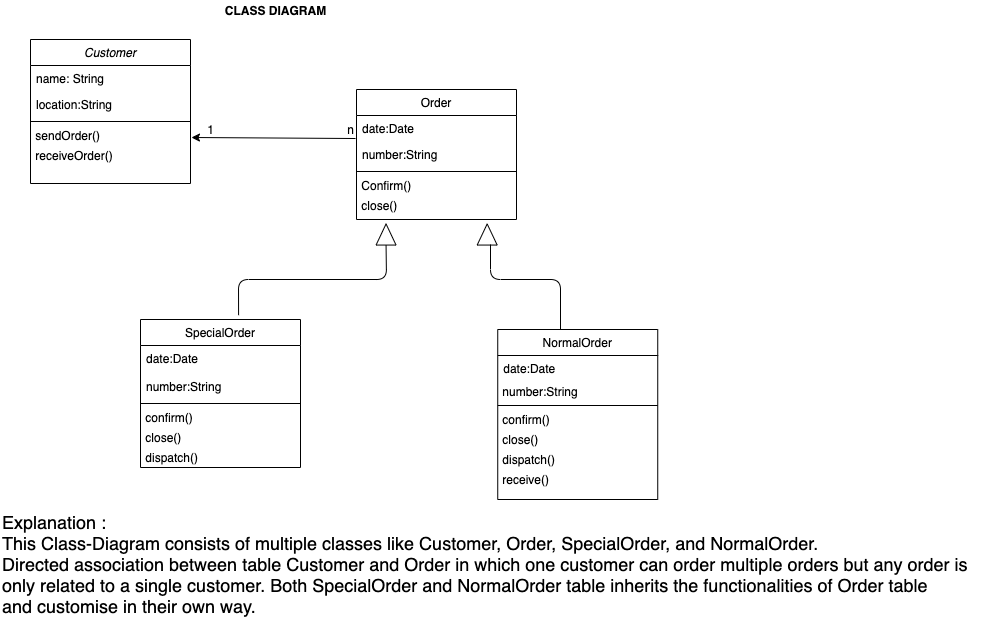

The diagram above was exported from draw.io. Its source (the exported page's mxGraphModel, read from the mxfile embedded in the PNG):
<mxGraphModel dx="1186" dy="597" grid="1" gridSize="10" guides="1" tooltips="1" connect="1" arrows="1" fold="1" page="1" pageScale="1" pageWidth="827" pageHeight="1169" math="0" shadow="0">
  <root>
    <mxCell id="WIyWlLk6GJQsqaUBKTNV-0" />
    <mxCell id="WIyWlLk6GJQsqaUBKTNV-1" parent="WIyWlLk6GJQsqaUBKTNV-0" />
    <mxCell id="zkfFHV4jXpPFQw0GAbJ--17" value="Order" style="swimlane;fontStyle=0;align=center;verticalAlign=top;childLayout=stackLayout;horizontal=1;startSize=26;horizontalStack=0;resizeParent=1;resizeLast=0;collapsible=1;marginBottom=0;rounded=0;shadow=0;strokeWidth=1;" parent="WIyWlLk6GJQsqaUBKTNV-1" vertex="1">
      <mxGeometry x="406" y="120" width="160" height="130" as="geometry">
        <mxRectangle x="550" y="140" width="160" height="26" as="alternateBounds" />
      </mxGeometry>
    </mxCell>
    <mxCell id="zkfFHV4jXpPFQw0GAbJ--18" value="date:Date" style="text;align=left;verticalAlign=top;spacingLeft=4;spacingRight=4;overflow=hidden;rotatable=0;points=[[0,0.5],[1,0.5]];portConstraint=eastwest;" parent="zkfFHV4jXpPFQw0GAbJ--17" vertex="1">
      <mxGeometry y="26" width="160" height="26" as="geometry" />
    </mxCell>
    <mxCell id="zkfFHV4jXpPFQw0GAbJ--19" value="number:String" style="text;align=left;verticalAlign=top;spacingLeft=4;spacingRight=4;overflow=hidden;rotatable=0;points=[[0,0.5],[1,0.5]];portConstraint=eastwest;rounded=0;shadow=0;html=0;" parent="zkfFHV4jXpPFQw0GAbJ--17" vertex="1">
      <mxGeometry y="52" width="160" height="26" as="geometry" />
    </mxCell>
    <mxCell id="zkfFHV4jXpPFQw0GAbJ--23" value="" style="line;html=1;strokeWidth=1;align=left;verticalAlign=middle;spacingTop=-1;spacingLeft=3;spacingRight=3;rotatable=0;labelPosition=right;points=[];portConstraint=eastwest;" parent="zkfFHV4jXpPFQw0GAbJ--17" vertex="1">
      <mxGeometry y="78" width="160" height="8" as="geometry" />
    </mxCell>
    <mxCell id="pvL4_32OUD6Jz_b4sEb8-6" value="&amp;nbsp;Confirm()" style="text;html=1;align=left;verticalAlign=middle;resizable=0;points=[];autosize=1;" parent="zkfFHV4jXpPFQw0GAbJ--17" vertex="1">
      <mxGeometry y="86" width="160" height="20" as="geometry" />
    </mxCell>
    <mxCell id="pvL4_32OUD6Jz_b4sEb8-7" value="&amp;nbsp;close()" style="text;html=1;align=left;verticalAlign=middle;resizable=0;points=[];autosize=1;" parent="zkfFHV4jXpPFQw0GAbJ--17" vertex="1">
      <mxGeometry y="106" width="160" height="20" as="geometry" />
    </mxCell>
    <mxCell id="zkfFHV4jXpPFQw0GAbJ--0" value="Customer" style="swimlane;fontStyle=2;align=center;verticalAlign=top;childLayout=stackLayout;horizontal=1;startSize=26;horizontalStack=0;resizeParent=1;resizeLast=0;collapsible=1;marginBottom=0;rounded=0;shadow=0;strokeWidth=1;" parent="WIyWlLk6GJQsqaUBKTNV-1" vertex="1">
      <mxGeometry x="80" y="70" width="160" height="144" as="geometry">
        <mxRectangle x="230" y="140" width="160" height="26" as="alternateBounds" />
      </mxGeometry>
    </mxCell>
    <mxCell id="zkfFHV4jXpPFQw0GAbJ--1" value="name: String " style="text;align=left;verticalAlign=top;spacingLeft=4;spacingRight=4;overflow=hidden;rotatable=0;points=[[0,0.5],[1,0.5]];portConstraint=eastwest;" parent="zkfFHV4jXpPFQw0GAbJ--0" vertex="1">
      <mxGeometry y="26" width="160" height="26" as="geometry" />
    </mxCell>
    <mxCell id="zkfFHV4jXpPFQw0GAbJ--3" value="location:String&#10;" style="text;align=left;verticalAlign=top;spacingLeft=4;spacingRight=4;overflow=hidden;rotatable=0;points=[[0,0.5],[1,0.5]];portConstraint=eastwest;rounded=0;shadow=0;html=0;" parent="zkfFHV4jXpPFQw0GAbJ--0" vertex="1">
      <mxGeometry y="52" width="160" height="26" as="geometry" />
    </mxCell>
    <mxCell id="zkfFHV4jXpPFQw0GAbJ--4" value="" style="line;html=1;strokeWidth=1;align=left;verticalAlign=middle;spacingTop=-1;spacingLeft=3;spacingRight=3;rotatable=0;labelPosition=right;points=[];portConstraint=eastwest;" parent="zkfFHV4jXpPFQw0GAbJ--0" vertex="1">
      <mxGeometry y="78" width="160" height="8" as="geometry" />
    </mxCell>
    <mxCell id="pvL4_32OUD6Jz_b4sEb8-0" value="&amp;nbsp;sendOrder()" style="text;html=1;align=left;verticalAlign=middle;resizable=0;points=[];autosize=1;" parent="zkfFHV4jXpPFQw0GAbJ--0" vertex="1">
      <mxGeometry y="86" width="160" height="20" as="geometry" />
    </mxCell>
    <mxCell id="pvL4_32OUD6Jz_b4sEb8-2" value="&amp;nbsp;receiveOrder()" style="text;html=1;align=left;verticalAlign=middle;resizable=0;points=[];autosize=1;" parent="zkfFHV4jXpPFQw0GAbJ--0" vertex="1">
      <mxGeometry y="106" width="160" height="20" as="geometry" />
    </mxCell>
    <mxCell id="pvL4_32OUD6Jz_b4sEb8-3" value="" style="endArrow=classic;html=1;entryX=1.006;entryY=0.6;entryDx=0;entryDy=0;entryPerimeter=0;exitX=-0.006;exitY=0.885;exitDx=0;exitDy=0;exitPerimeter=0;" parent="WIyWlLk6GJQsqaUBKTNV-1" source="zkfFHV4jXpPFQw0GAbJ--18" target="pvL4_32OUD6Jz_b4sEb8-0" edge="1">
      <mxGeometry width="50" height="50" relative="1" as="geometry">
        <mxPoint x="289" y="210" as="sourcePoint" />
        <mxPoint x="339" y="160" as="targetPoint" />
      </mxGeometry>
    </mxCell>
    <mxCell id="pvL4_32OUD6Jz_b4sEb8-4" value="1" style="text;html=1;align=center;verticalAlign=middle;resizable=0;points=[];autosize=1;" parent="WIyWlLk6GJQsqaUBKTNV-1" vertex="1">
      <mxGeometry x="250" y="150" width="20" height="20" as="geometry" />
    </mxCell>
    <mxCell id="pvL4_32OUD6Jz_b4sEb8-5" value="n" style="text;html=1;align=center;verticalAlign=middle;resizable=0;points=[];autosize=1;" parent="WIyWlLk6GJQsqaUBKTNV-1" vertex="1">
      <mxGeometry x="390" y="150" width="20" height="20" as="geometry" />
    </mxCell>
    <mxCell id="pvL4_32OUD6Jz_b4sEb8-22" value="" style="triangle;whiteSpace=wrap;html=1;rotation=-90;" parent="WIyWlLk6GJQsqaUBKTNV-1" vertex="1">
      <mxGeometry x="425" y="255" width="21.12" height="20" as="geometry" />
    </mxCell>
    <mxCell id="pvL4_32OUD6Jz_b4sEb8-26" value="" style="triangle;whiteSpace=wrap;html=1;rotation=-90;" parent="WIyWlLk6GJQsqaUBKTNV-1" vertex="1">
      <mxGeometry x="526.12" y="255" width="21.12" height="20" as="geometry" />
    </mxCell>
    <mxCell id="pvL4_32OUD6Jz_b4sEb8-30" value="" style="endArrow=none;html=1;entryX=0;entryY=0.5;entryDx=0;entryDy=0;exitX=0.613;exitY=-0.029;exitDx=0;exitDy=0;exitPerimeter=0;" parent="WIyWlLk6GJQsqaUBKTNV-1" source="zkfFHV4jXpPFQw0GAbJ--6" target="pvL4_32OUD6Jz_b4sEb8-22" edge="1">
      <mxGeometry width="50" height="50" relative="1" as="geometry">
        <mxPoint x="290" y="310" as="sourcePoint" />
        <mxPoint x="440" y="280" as="targetPoint" />
        <Array as="points">
          <mxPoint x="288" y="310" />
          <mxPoint x="436" y="310" />
        </Array>
      </mxGeometry>
    </mxCell>
    <mxCell id="pvL4_32OUD6Jz_b4sEb8-34" value="" style="endArrow=none;html=1;" parent="WIyWlLk6GJQsqaUBKTNV-1" edge="1">
      <mxGeometry width="50" height="50" relative="1" as="geometry">
        <mxPoint x="610" y="360" as="sourcePoint" />
        <mxPoint x="540" y="275" as="targetPoint" />
        <Array as="points">
          <mxPoint x="610" y="360" />
          <mxPoint x="610" y="310" />
          <mxPoint x="540" y="310" />
        </Array>
      </mxGeometry>
    </mxCell>
    <mxCell id="zkfFHV4jXpPFQw0GAbJ--6" value="SpecialOrder" style="swimlane;fontStyle=0;align=center;verticalAlign=top;childLayout=stackLayout;horizontal=1;startSize=26;horizontalStack=0;resizeParent=1;resizeLast=0;collapsible=1;marginBottom=0;rounded=0;shadow=0;strokeWidth=1;" parent="WIyWlLk6GJQsqaUBKTNV-1" vertex="1">
      <mxGeometry x="190" y="350" width="160" height="148" as="geometry">
        <mxRectangle x="130" y="380" width="160" height="26" as="alternateBounds" />
      </mxGeometry>
    </mxCell>
    <mxCell id="zkfFHV4jXpPFQw0GAbJ--8" value="date:Date&#10;&#10;number:String" style="text;align=left;verticalAlign=top;spacingLeft=4;spacingRight=4;overflow=hidden;rotatable=0;points=[[0,0.5],[1,0.5]];portConstraint=eastwest;rounded=0;shadow=0;html=0;" parent="zkfFHV4jXpPFQw0GAbJ--6" vertex="1">
      <mxGeometry y="26" width="160" height="54" as="geometry" />
    </mxCell>
    <mxCell id="zkfFHV4jXpPFQw0GAbJ--9" value="" style="line;html=1;strokeWidth=1;align=left;verticalAlign=middle;spacingTop=-1;spacingLeft=3;spacingRight=3;rotatable=0;labelPosition=right;points=[];portConstraint=eastwest;" parent="zkfFHV4jXpPFQw0GAbJ--6" vertex="1">
      <mxGeometry y="80" width="160" height="8" as="geometry" />
    </mxCell>
    <mxCell id="pvL4_32OUD6Jz_b4sEb8-35" value="&amp;nbsp;confirm()" style="text;html=1;align=left;verticalAlign=middle;resizable=0;points=[];autosize=1;" parent="zkfFHV4jXpPFQw0GAbJ--6" vertex="1">
      <mxGeometry y="88" width="160" height="20" as="geometry" />
    </mxCell>
    <mxCell id="pvL4_32OUD6Jz_b4sEb8-36" value="&amp;nbsp;close()" style="text;html=1;align=left;verticalAlign=middle;resizable=0;points=[];autosize=1;" parent="zkfFHV4jXpPFQw0GAbJ--6" vertex="1">
      <mxGeometry y="108" width="160" height="20" as="geometry" />
    </mxCell>
    <mxCell id="pvL4_32OUD6Jz_b4sEb8-40" value="&amp;nbsp;dispatch()" style="text;html=1;align=left;verticalAlign=middle;resizable=0;points=[];autosize=1;" parent="WIyWlLk6GJQsqaUBKTNV-1" vertex="1">
      <mxGeometry x="190" y="478" width="70" height="20" as="geometry" />
    </mxCell>
    <mxCell id="zkfFHV4jXpPFQw0GAbJ--13" value="NormalOrder" style="swimlane;fontStyle=0;align=center;verticalAlign=top;childLayout=stackLayout;horizontal=1;startSize=26;horizontalStack=0;resizeParent=1;resizeLast=0;collapsible=1;marginBottom=0;rounded=0;shadow=0;strokeWidth=1;" parent="WIyWlLk6GJQsqaUBKTNV-1" vertex="1">
      <mxGeometry x="547.24" y="360" width="160" height="170" as="geometry">
        <mxRectangle x="340" y="380" width="170" height="26" as="alternateBounds" />
      </mxGeometry>
    </mxCell>
    <mxCell id="zkfFHV4jXpPFQw0GAbJ--14" value="date:Date" style="text;align=left;verticalAlign=top;spacingLeft=4;spacingRight=4;overflow=hidden;rotatable=0;points=[[0,0.5],[1,0.5]];portConstraint=eastwest;" parent="zkfFHV4jXpPFQw0GAbJ--13" vertex="1">
      <mxGeometry y="26" width="160" height="26" as="geometry" />
    </mxCell>
    <mxCell id="pvL4_32OUD6Jz_b4sEb8-42" value="&amp;nbsp;number:String" style="text;html=1;align=left;verticalAlign=middle;resizable=0;points=[];autosize=1;" parent="zkfFHV4jXpPFQw0GAbJ--13" vertex="1">
      <mxGeometry y="52" width="160" height="20" as="geometry" />
    </mxCell>
    <mxCell id="zkfFHV4jXpPFQw0GAbJ--15" value="" style="line;html=1;strokeWidth=1;align=left;verticalAlign=middle;spacingTop=-1;spacingLeft=3;spacingRight=3;rotatable=0;labelPosition=right;points=[];portConstraint=eastwest;" parent="zkfFHV4jXpPFQw0GAbJ--13" vertex="1">
      <mxGeometry y="72" width="160" height="8" as="geometry" />
    </mxCell>
    <mxCell id="pvL4_32OUD6Jz_b4sEb8-43" value="&amp;nbsp;confirm()" style="text;html=1;align=left;verticalAlign=middle;resizable=0;points=[];autosize=1;" parent="zkfFHV4jXpPFQw0GAbJ--13" vertex="1">
      <mxGeometry y="80" width="160" height="20" as="geometry" />
    </mxCell>
    <mxCell id="pvL4_32OUD6Jz_b4sEb8-45" value="&amp;nbsp;close()" style="text;html=1;align=left;verticalAlign=middle;resizable=0;points=[];autosize=1;" parent="zkfFHV4jXpPFQw0GAbJ--13" vertex="1">
      <mxGeometry y="100" width="160" height="20" as="geometry" />
    </mxCell>
    <mxCell id="pvL4_32OUD6Jz_b4sEb8-46" value="&amp;nbsp;dispatch()" style="text;html=1;align=left;verticalAlign=middle;resizable=0;points=[];autosize=1;" parent="zkfFHV4jXpPFQw0GAbJ--13" vertex="1">
      <mxGeometry y="120" width="160" height="20" as="geometry" />
    </mxCell>
    <mxCell id="pvL4_32OUD6Jz_b4sEb8-52" value="&amp;nbsp;receive()" style="text;html=1;align=left;verticalAlign=middle;resizable=0;points=[];autosize=1;" parent="zkfFHV4jXpPFQw0GAbJ--13" vertex="1">
      <mxGeometry y="140" width="160" height="20" as="geometry" />
    </mxCell>
    <mxCell id="pvL4_32OUD6Jz_b4sEb8-54" value="&lt;b&gt;CLASS DIAGRAM&lt;/b&gt;" style="text;html=1;align=center;verticalAlign=middle;resizable=0;points=[];autosize=1;" parent="WIyWlLk6GJQsqaUBKTNV-1" vertex="1">
      <mxGeometry x="265" y="31" width="120" height="20" as="geometry" />
    </mxCell>
    <mxCell id="pvL4_32OUD6Jz_b4sEb8-57" value="&lt;div style=&quot;text-align: justify&quot;&gt;&lt;span style=&quot;font-size: 18px&quot;&gt;Explanation :&amp;nbsp;&lt;/span&gt;&lt;/div&gt;&lt;font style=&quot;font-size: 18px&quot;&gt;&lt;div style=&quot;text-align: justify&quot;&gt;&lt;span&gt;This Class-Diagram consists of multiple classes like Customer, Order, SpecialOrder, and NormalOrder.&amp;nbsp;&lt;/span&gt;&lt;/div&gt;&lt;div style=&quot;text-align: justify&quot;&gt;&lt;span&gt;Directed association between table Customer and Order in which one customer can order multiple orders but any order is&lt;/span&gt;&lt;/div&gt;&lt;div style=&quot;text-align: justify&quot;&gt;&lt;span&gt;only related to a single customer. Both SpecialOrder and NormalOrder table inherits the functionalities of Order table&amp;nbsp;&lt;/span&gt;&lt;/div&gt;&lt;div style=&quot;text-align: justify&quot;&gt;&lt;span&gt;and customise in their own way.&amp;nbsp;&lt;/span&gt;&lt;/div&gt;&lt;/font&gt;" style="text;html=1;align=left;verticalAlign=middle;resizable=0;points=[];autosize=1;" parent="WIyWlLk6GJQsqaUBKTNV-1" vertex="1">
      <mxGeometry x="50" y="555" width="980" height="80" as="geometry" />
    </mxCell>
  </root>
</mxGraphModel>